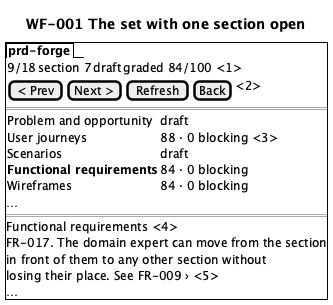

The diagram above was rendered by PlantUML. Its source (embedded in the PNG):
@startsalt
title WF-001 The set with one section open
{+
  {/ <b>prd-forge</b> }
  {
    9/18 | section 7 | draft | graded 84/100 <1>
  }
  { [< Prev] | [Next >] | [Refresh] | [Back] | <2> }
  ==
  {
    Problem and opportunity | draft
    User journeys | 88 · 0 blocking <3>
    Scenarios | draft
    <b>Functional requirements | 84 · 0 blocking
    Wireframes | 84 · 0 blocking
  }
  …
  ==
  Functional requirements <4>
  FR-017. The domain expert can move from the section
  in front of them to any other section without
  losing their place. See FR-009 › <5>
  …
}
@endsalt